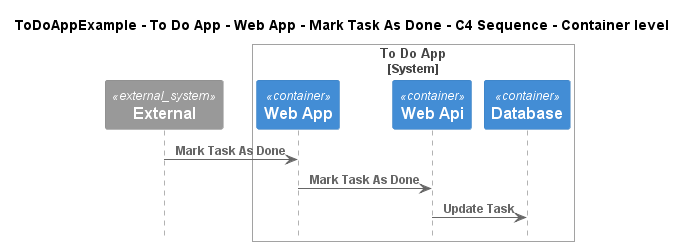

The diagram above was rendered by PlantUML. Its source (embedded in the PNG):
@startuml
!include ..\..\..\..\..\..\..\.c4s\C4_Sequence.puml

title ToDoAppExample - To Do App - Web App - Mark Task As Done - C4 Sequence - Container level

System_Ext(C4InterFlow.SoftwareSystems.ExternalSystem, "External", "")

System_Boundary(ToDoAppExample.SoftwareSystems.ToDoApp, "To Do App")
    Container(ToDoAppExample.SoftwareSystems.ToDoApp.Containers.WebApp, "Web App", "", "")
    Container(ToDoAppExample.SoftwareSystems.ToDoApp.Containers.WebApi, "Web Api", "", "")
    Container(ToDoAppExample.SoftwareSystems.ToDoApp.Containers.Database, "Database", "", "")
Boundary_End()

Rel(C4InterFlow.SoftwareSystems.ExternalSystem, ToDoAppExample.SoftwareSystems.ToDoApp.Containers.WebApp, "Mark Task As Done")
Rel(ToDoAppExample.SoftwareSystems.ToDoApp.Containers.WebApp, ToDoAppExample.SoftwareSystems.ToDoApp.Containers.WebApi, "Mark Task As Done")
Rel(ToDoAppExample.SoftwareSystems.ToDoApp.Containers.WebApi, ToDoAppExample.SoftwareSystems.ToDoApp.Containers.Database, "Update Task")


@enduml